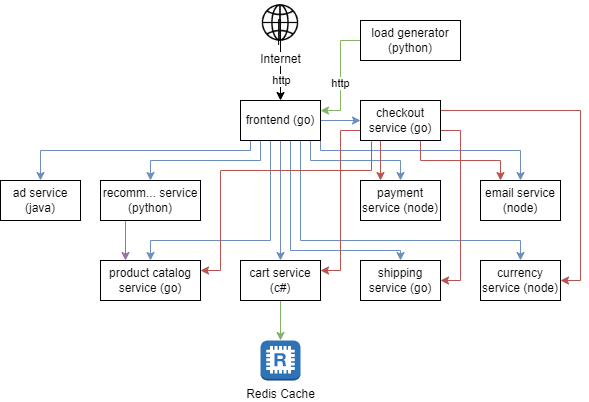

The diagram above was exported from draw.io. Its source (the exported page's mxGraphModel, read from the mxfile embedded in the PNG):
<mxGraphModel dx="586" dy="1630" grid="1" gridSize="10" guides="1" tooltips="1" connect="1" arrows="1" fold="1" page="1" pageScale="1" pageWidth="850" pageHeight="1100" math="0" shadow="0">
  <root>
    <mxCell id="0" />
    <mxCell id="1" parent="0" />
    <mxCell id="RTG4hJIOkDoTtFPhz5Vj-12" style="edgeStyle=orthogonalEdgeStyle;rounded=0;orthogonalLoop=1;jettySize=auto;html=1;exitX=1;exitY=0.5;exitDx=0;exitDy=0;entryX=0;entryY=0.5;entryDx=0;entryDy=0;fillColor=#dae8fc;strokeColor=#6c8ebf;" edge="1" parent="1" source="0HYuaNg0Eep6NIMFus43-1" target="0HYuaNg0Eep6NIMFus43-2">
      <mxGeometry relative="1" as="geometry" />
    </mxCell>
    <mxCell id="RTG4hJIOkDoTtFPhz5Vj-13" style="edgeStyle=orthogonalEdgeStyle;rounded=0;orthogonalLoop=1;jettySize=auto;html=1;exitX=0;exitY=1;exitDx=0;exitDy=0;fillColor=#dae8fc;strokeColor=#6c8ebf;" edge="1" parent="1" source="0HYuaNg0Eep6NIMFus43-1" target="0HYuaNg0Eep6NIMFus43-5">
      <mxGeometry relative="1" as="geometry">
        <Array as="points">
          <mxPoint x="350" y="80" />
          <mxPoint x="350" y="90" />
          <mxPoint x="140" y="90" />
        </Array>
      </mxGeometry>
    </mxCell>
    <mxCell id="RTG4hJIOkDoTtFPhz5Vj-14" style="edgeStyle=orthogonalEdgeStyle;rounded=0;orthogonalLoop=1;jettySize=auto;html=1;entryX=0.5;entryY=0;entryDx=0;entryDy=0;exitX=0.25;exitY=1;exitDx=0;exitDy=0;fillColor=#dae8fc;strokeColor=#6c8ebf;" edge="1" parent="1" source="0HYuaNg0Eep6NIMFus43-1" target="0HYuaNg0Eep6NIMFus43-3">
      <mxGeometry relative="1" as="geometry" />
    </mxCell>
    <mxCell id="RTG4hJIOkDoTtFPhz5Vj-15" style="edgeStyle=orthogonalEdgeStyle;rounded=0;orthogonalLoop=1;jettySize=auto;html=1;exitX=0.75;exitY=1;exitDx=0;exitDy=0;fillColor=#dae8fc;strokeColor=#6c8ebf;" edge="1" parent="1" source="0HYuaNg0Eep6NIMFus43-1" target="0HYuaNg0Eep6NIMFus43-9">
      <mxGeometry relative="1" as="geometry">
        <Array as="points">
          <mxPoint x="410" y="80" />
          <mxPoint x="410" y="100" />
          <mxPoint x="500" y="100" />
        </Array>
      </mxGeometry>
    </mxCell>
    <mxCell id="RTG4hJIOkDoTtFPhz5Vj-16" style="edgeStyle=orthogonalEdgeStyle;rounded=0;orthogonalLoop=1;jettySize=auto;html=1;exitX=1;exitY=1;exitDx=0;exitDy=0;fillColor=#dae8fc;strokeColor=#6c8ebf;" edge="1" parent="1" source="0HYuaNg0Eep6NIMFus43-1" target="0HYuaNg0Eep6NIMFus43-12">
      <mxGeometry relative="1" as="geometry">
        <Array as="points">
          <mxPoint x="420" y="90" />
          <mxPoint x="620" y="90" />
        </Array>
      </mxGeometry>
    </mxCell>
    <mxCell id="RTG4hJIOkDoTtFPhz5Vj-17" style="edgeStyle=orthogonalEdgeStyle;rounded=0;orthogonalLoop=1;jettySize=auto;html=1;entryX=0.5;entryY=0;entryDx=0;entryDy=0;exitX=0.5;exitY=1;exitDx=0;exitDy=0;fillColor=#dae8fc;strokeColor=#6c8ebf;" edge="1" parent="1" source="0HYuaNg0Eep6NIMFus43-1" target="0HYuaNg0Eep6NIMFus43-4">
      <mxGeometry relative="1" as="geometry">
        <Array as="points">
          <mxPoint x="370" y="80" />
          <mxPoint x="370" y="180" />
          <mxPoint x="250" y="180" />
        </Array>
      </mxGeometry>
    </mxCell>
    <mxCell id="RTG4hJIOkDoTtFPhz5Vj-18" style="edgeStyle=orthogonalEdgeStyle;rounded=0;orthogonalLoop=1;jettySize=auto;html=1;entryX=0.5;entryY=0;entryDx=0;entryDy=0;fillColor=#dae8fc;strokeColor=#6c8ebf;" edge="1" parent="1" source="0HYuaNg0Eep6NIMFus43-1" target="0HYuaNg0Eep6NIMFus43-6">
      <mxGeometry relative="1" as="geometry" />
    </mxCell>
    <mxCell id="RTG4hJIOkDoTtFPhz5Vj-19" style="edgeStyle=orthogonalEdgeStyle;rounded=0;orthogonalLoop=1;jettySize=auto;html=1;exitX=0.5;exitY=1;exitDx=0;exitDy=0;fillColor=#dae8fc;strokeColor=#6c8ebf;" edge="1" parent="1" source="0HYuaNg0Eep6NIMFus43-1" target="0HYuaNg0Eep6NIMFus43-7">
      <mxGeometry relative="1" as="geometry">
        <Array as="points">
          <mxPoint x="390" y="80" />
          <mxPoint x="390" y="190" />
          <mxPoint x="500" y="190" />
        </Array>
      </mxGeometry>
    </mxCell>
    <mxCell id="RTG4hJIOkDoTtFPhz5Vj-20" style="edgeStyle=orthogonalEdgeStyle;rounded=0;orthogonalLoop=1;jettySize=auto;html=1;entryX=0.5;entryY=0;entryDx=0;entryDy=0;fillColor=#dae8fc;strokeColor=#6c8ebf;" edge="1" parent="1" source="0HYuaNg0Eep6NIMFus43-1" target="0HYuaNg0Eep6NIMFus43-8">
      <mxGeometry relative="1" as="geometry">
        <Array as="points">
          <mxPoint x="400" y="180" />
          <mxPoint x="620" y="180" />
        </Array>
      </mxGeometry>
    </mxCell>
    <mxCell id="0HYuaNg0Eep6NIMFus43-1" value="frontend (go)" style="rounded=0;whiteSpace=wrap;html=1;" parent="1" vertex="1">
      <mxGeometry x="340" y="40" width="80" height="40" as="geometry" />
    </mxCell>
    <mxCell id="0HYuaNg0Eep6NIMFus43-5" value="ad service (java)" style="rounded=0;whiteSpace=wrap;html=1;strokeColor=default;" parent="1" vertex="1">
      <mxGeometry x="100" y="120" width="80" height="40" as="geometry" />
    </mxCell>
    <mxCell id="0HYuaNg0Eep6NIMFus43-29" style="edgeStyle=orthogonalEdgeStyle;rounded=0;orthogonalLoop=1;jettySize=auto;html=1;fillColor=#d5e8d4;strokeColor=#82b366;" parent="1" source="0HYuaNg0Eep6NIMFus43-6" target="0HYuaNg0Eep6NIMFus43-28" edge="1">
      <mxGeometry relative="1" as="geometry" />
    </mxCell>
    <mxCell id="0HYuaNg0Eep6NIMFus43-6" value="cart service (c#)" style="rounded=0;whiteSpace=wrap;html=1;" parent="1" vertex="1">
      <mxGeometry x="340" y="200" width="80" height="40" as="geometry" />
    </mxCell>
    <mxCell id="0HYuaNg0Eep6NIMFus43-7" value="shipping service (go)" style="rounded=0;whiteSpace=wrap;html=1;" parent="1" vertex="1">
      <mxGeometry x="460" y="200" width="80" height="40" as="geometry" />
    </mxCell>
    <mxCell id="0HYuaNg0Eep6NIMFus43-28" value="Redis Cache" style="outlineConnect=0;dashed=0;verticalLabelPosition=bottom;verticalAlign=top;align=center;html=1;shape=mxgraph.aws3.redis;fillColor=#2E73B8;gradientColor=none;" parent="1" vertex="1">
      <mxGeometry x="360" y="280" width="40" height="40" as="geometry" />
    </mxCell>
    <mxCell id="0HYuaNg0Eep6NIMFus43-33" style="rounded=0;orthogonalLoop=1;jettySize=auto;html=1;exitX=0;exitY=0.5;exitDx=0;exitDy=0;entryX=1;entryY=0.25;entryDx=0;entryDy=0;edgeStyle=orthogonalEdgeStyle;strokeColor=#82b366;fillColor=#d5e8d4;" parent="1" source="0HYuaNg0Eep6NIMFus43-30" target="0HYuaNg0Eep6NIMFus43-1" edge="1">
      <mxGeometry relative="1" as="geometry" />
    </mxCell>
    <mxCell id="RTG4hJIOkDoTtFPhz5Vj-28" value="http" style="edgeLabel;html=1;align=center;verticalAlign=middle;resizable=0;points=[];" vertex="1" connectable="0" parent="0HYuaNg0Eep6NIMFus43-33">
      <mxGeometry x="0.1184" y="-1" relative="1" as="geometry">
        <mxPoint as="offset" />
      </mxGeometry>
    </mxCell>
    <mxCell id="0HYuaNg0Eep6NIMFus43-30" value="load generator (python)" style="rounded=0;whiteSpace=wrap;html=1;" parent="1" vertex="1">
      <mxGeometry x="460" y="-40" width="100" height="40" as="geometry" />
    </mxCell>
    <mxCell id="0HYuaNg0Eep6NIMFus43-32" style="edgeStyle=orthogonalEdgeStyle;rounded=0;orthogonalLoop=1;jettySize=auto;html=1;entryX=0.5;entryY=0;entryDx=0;entryDy=0;exitX=0.458;exitY=0.986;exitDx=0;exitDy=0;exitPerimeter=0;" parent="1" source="RTG4hJIOkDoTtFPhz5Vj-1" target="0HYuaNg0Eep6NIMFus43-1" edge="1">
      <mxGeometry relative="1" as="geometry">
        <mxPoint x="380" as="sourcePoint" />
        <Array as="points">
          <mxPoint x="380" y="-41" />
        </Array>
      </mxGeometry>
    </mxCell>
    <mxCell id="RTG4hJIOkDoTtFPhz5Vj-27" value="http" style="edgeLabel;html=1;align=center;verticalAlign=middle;resizable=0;points=[];" vertex="1" connectable="0" parent="0HYuaNg0Eep6NIMFus43-32">
      <mxGeometry x="-0.13" y="1" relative="1" as="geometry">
        <mxPoint x="-1" y="41" as="offset" />
      </mxGeometry>
    </mxCell>
    <mxCell id="RTG4hJIOkDoTtFPhz5Vj-1" value="Internet" style="shape=image;html=1;verticalAlign=top;verticalLabelPosition=bottom;labelBackgroundColor=#ffffff;imageAspect=0;aspect=fixed;image=https://cdn4.iconfinder.com/data/icons/ionicons/512/icon-ios7-world-outline-128.png" vertex="1" parent="1">
      <mxGeometry x="357.5" y="-60" width="45" height="45" as="geometry" />
    </mxCell>
    <mxCell id="RTG4hJIOkDoTtFPhz5Vj-11" style="edgeStyle=orthogonalEdgeStyle;rounded=0;orthogonalLoop=1;jettySize=auto;html=1;entryX=0.25;entryY=0;entryDx=0;entryDy=0;exitX=0.25;exitY=1;exitDx=0;exitDy=0;fillColor=#e1d5e7;strokeColor=#9673a6;" edge="1" parent="1" source="0HYuaNg0Eep6NIMFus43-3" target="0HYuaNg0Eep6NIMFus43-4">
      <mxGeometry relative="1" as="geometry" />
    </mxCell>
    <mxCell id="0HYuaNg0Eep6NIMFus43-3" value="recomm... service (python)" style="rounded=0;whiteSpace=wrap;html=1;strokeColor=default;" parent="1" vertex="1">
      <mxGeometry x="200" y="120" width="100" height="40" as="geometry" />
    </mxCell>
    <mxCell id="0HYuaNg0Eep6NIMFus43-9" value="payment service (node)" style="rounded=0;whiteSpace=wrap;html=1;" parent="1" vertex="1">
      <mxGeometry x="460" y="120" width="80" height="40" as="geometry" />
    </mxCell>
    <mxCell id="0HYuaNg0Eep6NIMFus43-12" value="email service (node)" style="rounded=0;whiteSpace=wrap;html=1;" parent="1" vertex="1">
      <mxGeometry x="580" y="120" width="80" height="40" as="geometry" />
    </mxCell>
    <mxCell id="0HYuaNg0Eep6NIMFus43-4" value="product catalog service (go)" style="rounded=0;whiteSpace=wrap;html=1;" parent="1" vertex="1">
      <mxGeometry x="200" y="200" width="100" height="40" as="geometry" />
    </mxCell>
    <mxCell id="0HYuaNg0Eep6NIMFus43-8" value="currency service (node)" style="rounded=0;whiteSpace=wrap;html=1;" parent="1" vertex="1">
      <mxGeometry x="580" y="200" width="80" height="40" as="geometry" />
    </mxCell>
    <mxCell id="RTG4hJIOkDoTtFPhz5Vj-21" style="edgeStyle=orthogonalEdgeStyle;rounded=0;orthogonalLoop=1;jettySize=auto;html=1;entryX=1;entryY=0.5;entryDx=0;entryDy=0;exitX=1;exitY=0.75;exitDx=0;exitDy=0;fillColor=#f8cecc;strokeColor=#b85450;" edge="1" parent="1" source="0HYuaNg0Eep6NIMFus43-2" target="0HYuaNg0Eep6NIMFus43-7">
      <mxGeometry relative="1" as="geometry" />
    </mxCell>
    <mxCell id="RTG4hJIOkDoTtFPhz5Vj-22" style="edgeStyle=orthogonalEdgeStyle;rounded=0;orthogonalLoop=1;jettySize=auto;html=1;exitX=1;exitY=0.25;exitDx=0;exitDy=0;entryX=1;entryY=0.5;entryDx=0;entryDy=0;fillColor=#f8cecc;strokeColor=#b85450;" edge="1" parent="1" source="0HYuaNg0Eep6NIMFus43-2" target="0HYuaNg0Eep6NIMFus43-8">
      <mxGeometry relative="1" as="geometry" />
    </mxCell>
    <mxCell id="RTG4hJIOkDoTtFPhz5Vj-23" style="edgeStyle=orthogonalEdgeStyle;rounded=0;orthogonalLoop=1;jettySize=auto;html=1;exitX=0.25;exitY=1;exitDx=0;exitDy=0;fillColor=#f8cecc;strokeColor=#b85450;entryX=0.25;entryY=0;entryDx=0;entryDy=0;" edge="1" parent="1" source="0HYuaNg0Eep6NIMFus43-2" target="0HYuaNg0Eep6NIMFus43-9">
      <mxGeometry relative="1" as="geometry" />
    </mxCell>
    <mxCell id="RTG4hJIOkDoTtFPhz5Vj-24" style="edgeStyle=orthogonalEdgeStyle;rounded=0;orthogonalLoop=1;jettySize=auto;html=1;exitX=0.75;exitY=1;exitDx=0;exitDy=0;entryX=0.25;entryY=0;entryDx=0;entryDy=0;fillColor=#f8cecc;strokeColor=#b85450;" edge="1" parent="1" source="0HYuaNg0Eep6NIMFus43-2" target="0HYuaNg0Eep6NIMFus43-12">
      <mxGeometry relative="1" as="geometry" />
    </mxCell>
    <mxCell id="RTG4hJIOkDoTtFPhz5Vj-25" style="edgeStyle=orthogonalEdgeStyle;rounded=0;orthogonalLoop=1;jettySize=auto;html=1;exitX=0;exitY=0.75;exitDx=0;exitDy=0;entryX=1;entryY=0.25;entryDx=0;entryDy=0;fillColor=#f8cecc;strokeColor=#b85450;" edge="1" parent="1" source="0HYuaNg0Eep6NIMFus43-2" target="0HYuaNg0Eep6NIMFus43-6">
      <mxGeometry relative="1" as="geometry" />
    </mxCell>
    <mxCell id="RTG4hJIOkDoTtFPhz5Vj-26" style="edgeStyle=orthogonalEdgeStyle;rounded=0;orthogonalLoop=1;jettySize=auto;html=1;exitX=0.138;exitY=1.025;exitDx=0;exitDy=0;entryX=1;entryY=0.25;entryDx=0;entryDy=0;exitPerimeter=0;fillColor=#f8cecc;strokeColor=#b85450;" edge="1" parent="1" source="0HYuaNg0Eep6NIMFus43-2" target="0HYuaNg0Eep6NIMFus43-4">
      <mxGeometry relative="1" as="geometry">
        <Array as="points">
          <mxPoint x="471" y="110" />
          <mxPoint x="320" y="110" />
          <mxPoint x="320" y="210" />
        </Array>
      </mxGeometry>
    </mxCell>
    <mxCell id="0HYuaNg0Eep6NIMFus43-2" value="checkout service (go)" style="rounded=0;whiteSpace=wrap;html=1;strokeColor=default;" parent="1" vertex="1">
      <mxGeometry x="460" y="40" width="80" height="40" as="geometry" />
    </mxCell>
  </root>
</mxGraphModel>